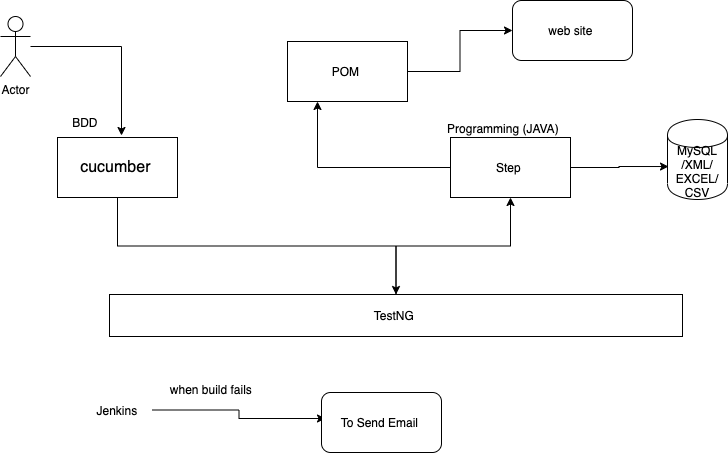

The diagram above was exported from draw.io. Its source (the exported page's mxGraphModel, read from the mxfile embedded in the PNG):
<mxGraphModel dx="872" dy="566" grid="0" gridSize="10" guides="1" tooltips="1" connect="1" arrows="1" fold="1" page="1" pageScale="1" pageWidth="827" pageHeight="1169" math="0" shadow="0">
  <root>
    <mxCell id="0" />
    <mxCell id="1" parent="0" />
    <mxCell id="TXSYXcYfoihixhfE-AwO-15" style="edgeStyle=orthogonalEdgeStyle;rounded=0;orthogonalLoop=1;jettySize=auto;html=1;" edge="1" parent="1" source="TXSYXcYfoihixhfE-AwO-1" target="TXSYXcYfoihixhfE-AwO-5">
      <mxGeometry relative="1" as="geometry" />
    </mxCell>
    <mxCell id="TXSYXcYfoihixhfE-AwO-1" value="&lt;font style=&quot;font-size: 16px&quot;&gt;cucumber&lt;/font&gt;&amp;nbsp;" style="rounded=0;whiteSpace=wrap;html=1;" vertex="1" parent="1">
      <mxGeometry x="106" y="155" width="120" height="60" as="geometry" />
    </mxCell>
    <mxCell id="TXSYXcYfoihixhfE-AwO-2" value="BDD&amp;nbsp;" style="text;html=1;align=center;verticalAlign=middle;resizable=0;points=[];autosize=1;" vertex="1" parent="1">
      <mxGeometry x="115" y="131" width="39" height="18" as="geometry" />
    </mxCell>
    <mxCell id="TXSYXcYfoihixhfE-AwO-4" style="edgeStyle=orthogonalEdgeStyle;rounded=0;orthogonalLoop=1;jettySize=auto;html=1;" edge="1" parent="1" source="TXSYXcYfoihixhfE-AwO-3">
      <mxGeometry relative="1" as="geometry">
        <mxPoint x="170" y="153" as="targetPoint" />
      </mxGeometry>
    </mxCell>
    <mxCell id="TXSYXcYfoihixhfE-AwO-3" value="Actor" style="shape=umlActor;verticalLabelPosition=bottom;labelBackgroundColor=#ffffff;verticalAlign=top;html=1;outlineConnect=0;" vertex="1" parent="1">
      <mxGeometry x="49" y="34" width="30" height="60" as="geometry" />
    </mxCell>
    <mxCell id="TXSYXcYfoihixhfE-AwO-16" style="edgeStyle=orthogonalEdgeStyle;rounded=0;orthogonalLoop=1;jettySize=auto;html=1;" edge="1" parent="1" source="TXSYXcYfoihixhfE-AwO-5" target="TXSYXcYfoihixhfE-AwO-6">
      <mxGeometry relative="1" as="geometry" />
    </mxCell>
    <mxCell id="TXSYXcYfoihixhfE-AwO-5" value="TestNG&amp;nbsp;" style="rounded=0;whiteSpace=wrap;html=1;" vertex="1" parent="1">
      <mxGeometry x="158" y="312" width="573" height="42" as="geometry" />
    </mxCell>
    <mxCell id="TXSYXcYfoihixhfE-AwO-9" style="edgeStyle=orthogonalEdgeStyle;rounded=0;orthogonalLoop=1;jettySize=auto;html=1;entryX=0.017;entryY=0.588;entryDx=0;entryDy=0;entryPerimeter=0;" edge="1" parent="1" source="TXSYXcYfoihixhfE-AwO-6" target="TXSYXcYfoihixhfE-AwO-8">
      <mxGeometry relative="1" as="geometry" />
    </mxCell>
    <mxCell id="TXSYXcYfoihixhfE-AwO-13" style="edgeStyle=orthogonalEdgeStyle;rounded=0;orthogonalLoop=1;jettySize=auto;html=1;entryX=0.25;entryY=1;entryDx=0;entryDy=0;" edge="1" parent="1" source="TXSYXcYfoihixhfE-AwO-6" target="TXSYXcYfoihixhfE-AwO-10">
      <mxGeometry relative="1" as="geometry" />
    </mxCell>
    <mxCell id="TXSYXcYfoihixhfE-AwO-6" value="Step&amp;nbsp;" style="rounded=0;whiteSpace=wrap;html=1;" vertex="1" parent="1">
      <mxGeometry x="499" y="155" width="120" height="60" as="geometry" />
    </mxCell>
    <mxCell id="TXSYXcYfoihixhfE-AwO-7" value="Programming (JAVA)&amp;nbsp;" style="text;html=1;align=center;verticalAlign=middle;resizable=0;points=[];autosize=1;" vertex="1" parent="1">
      <mxGeometry x="490" y="137" width="125" height="18" as="geometry" />
    </mxCell>
    <mxCell id="TXSYXcYfoihixhfE-AwO-8" value="MySQL /XML/&lt;br&gt;EXCEL/&lt;br&gt;CSV&lt;br&gt;" style="shape=cylinder;whiteSpace=wrap;html=1;boundedLbl=1;backgroundOutline=1;" vertex="1" parent="1">
      <mxGeometry x="716" y="137" width="60" height="80" as="geometry" />
    </mxCell>
    <mxCell id="TXSYXcYfoihixhfE-AwO-14" style="edgeStyle=orthogonalEdgeStyle;rounded=0;orthogonalLoop=1;jettySize=auto;html=1;entryX=0;entryY=0.5;entryDx=0;entryDy=0;" edge="1" parent="1" source="TXSYXcYfoihixhfE-AwO-10" target="TXSYXcYfoihixhfE-AwO-12">
      <mxGeometry relative="1" as="geometry" />
    </mxCell>
    <mxCell id="TXSYXcYfoihixhfE-AwO-10" value="POM&amp;nbsp;" style="rounded=0;whiteSpace=wrap;html=1;" vertex="1" parent="1">
      <mxGeometry x="336" y="59" width="120" height="60" as="geometry" />
    </mxCell>
    <mxCell id="TXSYXcYfoihixhfE-AwO-12" value="web site&amp;nbsp;" style="rounded=1;whiteSpace=wrap;html=1;" vertex="1" parent="1">
      <mxGeometry x="561" y="18" width="120" height="60" as="geometry" />
    </mxCell>
    <mxCell id="TXSYXcYfoihixhfE-AwO-18" style="edgeStyle=orthogonalEdgeStyle;rounded=0;orthogonalLoop=1;jettySize=auto;html=1;" edge="1" parent="1" source="TXSYXcYfoihixhfE-AwO-17">
      <mxGeometry relative="1" as="geometry">
        <mxPoint x="374" y="436" as="targetPoint" />
      </mxGeometry>
    </mxCell>
    <mxCell id="TXSYXcYfoihixhfE-AwO-17" value="Jenkins&amp;nbsp;" style="text;html=1;strokeColor=none;fillColor=none;align=center;verticalAlign=middle;whiteSpace=wrap;rounded=0;" vertex="1" parent="1">
      <mxGeometry x="134" y="406" width="67" height="43" as="geometry" />
    </mxCell>
    <mxCell id="TXSYXcYfoihixhfE-AwO-19" value="To Send Email&amp;nbsp;" style="rounded=1;whiteSpace=wrap;html=1;" vertex="1" parent="1">
      <mxGeometry x="370" y="410" width="120" height="60" as="geometry" />
    </mxCell>
    <mxCell id="TXSYXcYfoihixhfE-AwO-20" value="when build fails&amp;nbsp;" style="text;html=1;align=center;verticalAlign=middle;resizable=0;points=[];autosize=1;" vertex="1" parent="1">
      <mxGeometry x="213" y="398" width="95" height="18" as="geometry" />
    </mxCell>
  </root>
</mxGraphModel>